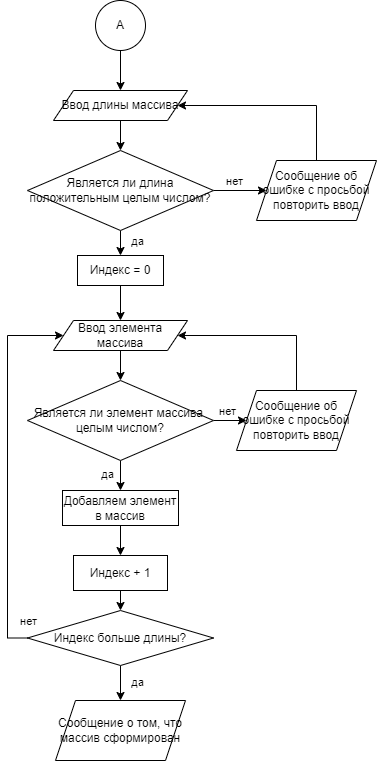

The diagram above was exported from draw.io. Its source (the exported page's mxGraphModel, read from the mxfile embedded in the PNG):
<mxGraphModel dx="1921" dy="901" grid="1" gridSize="10" guides="1" tooltips="1" connect="1" arrows="1" fold="1" page="1" pageScale="1" pageWidth="827" pageHeight="1169" math="0" shadow="0">
  <root>
    <mxCell id="0" />
    <mxCell id="1" parent="0" />
    <mxCell id="9oyZ_8kz7UTgloLfxDsh-12" style="edgeStyle=orthogonalEdgeStyle;rounded=0;orthogonalLoop=1;jettySize=auto;html=1;exitX=0.5;exitY=1;exitDx=0;exitDy=0;entryX=0.5;entryY=0;entryDx=0;entryDy=0;" edge="1" parent="1" source="9oyZ_8kz7UTgloLfxDsh-3" target="9oyZ_8kz7UTgloLfxDsh-5">
      <mxGeometry relative="1" as="geometry" />
    </mxCell>
    <mxCell id="9oyZ_8kz7UTgloLfxDsh-3" value="А" style="ellipse;whiteSpace=wrap;html=1;aspect=fixed;" vertex="1" parent="1">
      <mxGeometry x="389" y="30" width="50" height="50" as="geometry" />
    </mxCell>
    <mxCell id="9oyZ_8kz7UTgloLfxDsh-4" style="edgeStyle=orthogonalEdgeStyle;rounded=0;orthogonalLoop=1;jettySize=auto;html=1;exitX=0.5;exitY=1;exitDx=0;exitDy=0;entryX=0.5;entryY=0;entryDx=0;entryDy=0;" edge="1" parent="1" source="9oyZ_8kz7UTgloLfxDsh-5" target="9oyZ_8kz7UTgloLfxDsh-9">
      <mxGeometry relative="1" as="geometry" />
    </mxCell>
    <mxCell id="9oyZ_8kz7UTgloLfxDsh-5" value="Ввод длины массива" style="shape=parallelogram;perimeter=parallelogramPerimeter;whiteSpace=wrap;html=1;fixedSize=1;" vertex="1" parent="1">
      <mxGeometry x="347" y="120" width="134" height="30" as="geometry" />
    </mxCell>
    <mxCell id="9oyZ_8kz7UTgloLfxDsh-6" style="edgeStyle=orthogonalEdgeStyle;rounded=0;orthogonalLoop=1;jettySize=auto;html=1;exitX=1;exitY=0.5;exitDx=0;exitDy=0;entryX=0;entryY=0.5;entryDx=0;entryDy=0;" edge="1" parent="1" source="9oyZ_8kz7UTgloLfxDsh-9" target="9oyZ_8kz7UTgloLfxDsh-11">
      <mxGeometry relative="1" as="geometry" />
    </mxCell>
    <mxCell id="9oyZ_8kz7UTgloLfxDsh-7" value="нет" style="edgeLabel;html=1;align=center;verticalAlign=middle;resizable=0;points=[];" vertex="1" connectable="0" parent="9oyZ_8kz7UTgloLfxDsh-6">
      <mxGeometry x="-0.2414" y="-1" relative="1" as="geometry">
        <mxPoint y="-11" as="offset" />
      </mxGeometry>
    </mxCell>
    <mxCell id="9oyZ_8kz7UTgloLfxDsh-8" value="да" style="edgeLabel;html=1;align=center;verticalAlign=middle;resizable=0;points=[];" vertex="1" connectable="0" parent="1">
      <mxGeometry x="430" y="300" as="geometry" />
    </mxCell>
    <mxCell id="9oyZ_8kz7UTgloLfxDsh-14" style="edgeStyle=orthogonalEdgeStyle;rounded=0;orthogonalLoop=1;jettySize=auto;html=1;exitX=0.5;exitY=1;exitDx=0;exitDy=0;entryX=0.5;entryY=0;entryDx=0;entryDy=0;" edge="1" parent="1" source="9oyZ_8kz7UTgloLfxDsh-9" target="9oyZ_8kz7UTgloLfxDsh-13">
      <mxGeometry relative="1" as="geometry" />
    </mxCell>
    <mxCell id="9oyZ_8kz7UTgloLfxDsh-17" value="да" style="edgeLabel;html=1;align=center;verticalAlign=middle;resizable=0;points=[];" vertex="1" connectable="0" parent="9oyZ_8kz7UTgloLfxDsh-14">
      <mxGeometry x="-0.2" y="-1" relative="1" as="geometry">
        <mxPoint x="17" as="offset" />
      </mxGeometry>
    </mxCell>
    <mxCell id="9oyZ_8kz7UTgloLfxDsh-9" value="Является ли длина положительным целым числом?" style="rhombus;whiteSpace=wrap;html=1;" vertex="1" parent="1">
      <mxGeometry x="321" y="180" width="186" height="80" as="geometry" />
    </mxCell>
    <mxCell id="9oyZ_8kz7UTgloLfxDsh-10" style="edgeStyle=orthogonalEdgeStyle;rounded=0;orthogonalLoop=1;jettySize=auto;html=1;exitX=0.5;exitY=0;exitDx=0;exitDy=0;entryX=1;entryY=0.5;entryDx=0;entryDy=0;" edge="1" parent="1" source="9oyZ_8kz7UTgloLfxDsh-11" target="9oyZ_8kz7UTgloLfxDsh-5">
      <mxGeometry relative="1" as="geometry">
        <Array as="points">
          <mxPoint x="610" y="135" />
        </Array>
      </mxGeometry>
    </mxCell>
    <mxCell id="9oyZ_8kz7UTgloLfxDsh-11" value="Сообщение об ошибке с просьбой повторить ввод" style="shape=parallelogram;perimeter=parallelogramPerimeter;whiteSpace=wrap;html=1;fixedSize=1;" vertex="1" parent="1">
      <mxGeometry x="550" y="190" width="120" height="60" as="geometry" />
    </mxCell>
    <mxCell id="9oyZ_8kz7UTgloLfxDsh-16" style="edgeStyle=orthogonalEdgeStyle;rounded=0;orthogonalLoop=1;jettySize=auto;html=1;exitX=0.5;exitY=1;exitDx=0;exitDy=0;entryX=0.5;entryY=0;entryDx=0;entryDy=0;" edge="1" parent="1" source="9oyZ_8kz7UTgloLfxDsh-13" target="9oyZ_8kz7UTgloLfxDsh-15">
      <mxGeometry relative="1" as="geometry" />
    </mxCell>
    <mxCell id="9oyZ_8kz7UTgloLfxDsh-13" value="Индекс = 0" style="rounded=0;whiteSpace=wrap;html=1;" vertex="1" parent="1">
      <mxGeometry x="371" y="285" width="86" height="30" as="geometry" />
    </mxCell>
    <mxCell id="9oyZ_8kz7UTgloLfxDsh-20" style="edgeStyle=orthogonalEdgeStyle;rounded=0;orthogonalLoop=1;jettySize=auto;html=1;exitX=0.5;exitY=1;exitDx=0;exitDy=0;entryX=0.5;entryY=0;entryDx=0;entryDy=0;" edge="1" parent="1" source="9oyZ_8kz7UTgloLfxDsh-15" target="9oyZ_8kz7UTgloLfxDsh-18">
      <mxGeometry relative="1" as="geometry" />
    </mxCell>
    <mxCell id="9oyZ_8kz7UTgloLfxDsh-15" value="Ввод элемента массива" style="shape=parallelogram;perimeter=parallelogramPerimeter;whiteSpace=wrap;html=1;fixedSize=1;" vertex="1" parent="1">
      <mxGeometry x="347" y="350" width="134" height="30" as="geometry" />
    </mxCell>
    <mxCell id="9oyZ_8kz7UTgloLfxDsh-22" style="edgeStyle=orthogonalEdgeStyle;rounded=0;orthogonalLoop=1;jettySize=auto;html=1;exitX=1;exitY=0.5;exitDx=0;exitDy=0;entryX=0;entryY=0.5;entryDx=0;entryDy=0;" edge="1" parent="1" source="9oyZ_8kz7UTgloLfxDsh-18" target="9oyZ_8kz7UTgloLfxDsh-21">
      <mxGeometry relative="1" as="geometry" />
    </mxCell>
    <mxCell id="9oyZ_8kz7UTgloLfxDsh-24" value="нет" style="edgeLabel;html=1;align=center;verticalAlign=middle;resizable=0;points=[];" vertex="1" connectable="0" parent="9oyZ_8kz7UTgloLfxDsh-22">
      <mxGeometry x="-0.2381" y="1" relative="1" as="geometry">
        <mxPoint y="-9" as="offset" />
      </mxGeometry>
    </mxCell>
    <mxCell id="9oyZ_8kz7UTgloLfxDsh-26" style="edgeStyle=orthogonalEdgeStyle;rounded=0;orthogonalLoop=1;jettySize=auto;html=1;exitX=0.5;exitY=1;exitDx=0;exitDy=0;entryX=0.5;entryY=0;entryDx=0;entryDy=0;" edge="1" parent="1" source="9oyZ_8kz7UTgloLfxDsh-18" target="9oyZ_8kz7UTgloLfxDsh-25">
      <mxGeometry relative="1" as="geometry" />
    </mxCell>
    <mxCell id="9oyZ_8kz7UTgloLfxDsh-27" value="да" style="edgeLabel;html=1;align=center;verticalAlign=middle;resizable=0;points=[];" vertex="1" connectable="0" parent="9oyZ_8kz7UTgloLfxDsh-26">
      <mxGeometry x="-0.1543" y="-1" relative="1" as="geometry">
        <mxPoint x="-13" as="offset" />
      </mxGeometry>
    </mxCell>
    <mxCell id="9oyZ_8kz7UTgloLfxDsh-18" value="Является ли элемент массива&amp;nbsp; целым числом?" style="rhombus;whiteSpace=wrap;html=1;" vertex="1" parent="1">
      <mxGeometry x="321" y="410" width="186" height="80" as="geometry" />
    </mxCell>
    <mxCell id="9oyZ_8kz7UTgloLfxDsh-23" style="edgeStyle=orthogonalEdgeStyle;rounded=0;orthogonalLoop=1;jettySize=auto;html=1;exitX=0.5;exitY=0;exitDx=0;exitDy=0;entryX=1;entryY=0.5;entryDx=0;entryDy=0;" edge="1" parent="1" source="9oyZ_8kz7UTgloLfxDsh-21" target="9oyZ_8kz7UTgloLfxDsh-15">
      <mxGeometry relative="1" as="geometry">
        <Array as="points">
          <mxPoint x="590" y="365" />
        </Array>
      </mxGeometry>
    </mxCell>
    <mxCell id="9oyZ_8kz7UTgloLfxDsh-21" value="Сообщение об ошибке с просьбой повторить ввод" style="shape=parallelogram;perimeter=parallelogramPerimeter;whiteSpace=wrap;html=1;fixedSize=1;" vertex="1" parent="1">
      <mxGeometry x="530" y="420" width="120" height="60" as="geometry" />
    </mxCell>
    <mxCell id="9oyZ_8kz7UTgloLfxDsh-30" style="edgeStyle=orthogonalEdgeStyle;rounded=0;orthogonalLoop=1;jettySize=auto;html=1;exitX=0.5;exitY=1;exitDx=0;exitDy=0;entryX=0.5;entryY=0;entryDx=0;entryDy=0;" edge="1" parent="1" source="9oyZ_8kz7UTgloLfxDsh-25" target="9oyZ_8kz7UTgloLfxDsh-29">
      <mxGeometry relative="1" as="geometry" />
    </mxCell>
    <mxCell id="9oyZ_8kz7UTgloLfxDsh-25" value="Добавляем элемент в массив" style="rounded=0;whiteSpace=wrap;html=1;" vertex="1" parent="1">
      <mxGeometry x="356" y="520" width="116" height="35" as="geometry" />
    </mxCell>
    <mxCell id="9oyZ_8kz7UTgloLfxDsh-33" style="edgeStyle=orthogonalEdgeStyle;rounded=0;orthogonalLoop=1;jettySize=auto;html=1;exitX=0.5;exitY=1;exitDx=0;exitDy=0;entryX=0.5;entryY=0;entryDx=0;entryDy=0;" edge="1" parent="1" source="9oyZ_8kz7UTgloLfxDsh-29" target="9oyZ_8kz7UTgloLfxDsh-32">
      <mxGeometry relative="1" as="geometry" />
    </mxCell>
    <mxCell id="9oyZ_8kz7UTgloLfxDsh-29" value="Индекс + 1" style="rounded=0;whiteSpace=wrap;html=1;" vertex="1" parent="1">
      <mxGeometry x="367" y="585" width="94" height="35" as="geometry" />
    </mxCell>
    <mxCell id="9oyZ_8kz7UTgloLfxDsh-34" style="edgeStyle=orthogonalEdgeStyle;rounded=0;orthogonalLoop=1;jettySize=auto;html=1;exitX=0;exitY=0.5;exitDx=0;exitDy=0;entryX=0;entryY=0.5;entryDx=0;entryDy=0;" edge="1" parent="1" source="9oyZ_8kz7UTgloLfxDsh-32" target="9oyZ_8kz7UTgloLfxDsh-15">
      <mxGeometry relative="1" as="geometry">
        <Array as="points">
          <mxPoint x="301" y="668" />
          <mxPoint x="301" y="365" />
        </Array>
      </mxGeometry>
    </mxCell>
    <mxCell id="9oyZ_8kz7UTgloLfxDsh-35" value="нет" style="edgeLabel;html=1;align=center;verticalAlign=middle;resizable=0;points=[];" vertex="1" connectable="0" parent="9oyZ_8kz7UTgloLfxDsh-34">
      <mxGeometry x="-0.8785" y="-1" relative="1" as="geometry">
        <mxPoint x="19" y="-14" as="offset" />
      </mxGeometry>
    </mxCell>
    <mxCell id="9oyZ_8kz7UTgloLfxDsh-37" style="edgeStyle=orthogonalEdgeStyle;rounded=0;orthogonalLoop=1;jettySize=auto;html=1;exitX=0.5;exitY=1;exitDx=0;exitDy=0;entryX=0.5;entryY=0;entryDx=0;entryDy=0;" edge="1" parent="1" source="9oyZ_8kz7UTgloLfxDsh-32" target="9oyZ_8kz7UTgloLfxDsh-36">
      <mxGeometry relative="1" as="geometry" />
    </mxCell>
    <mxCell id="9oyZ_8kz7UTgloLfxDsh-38" value="да" style="edgeLabel;html=1;align=center;verticalAlign=middle;resizable=0;points=[];" vertex="1" connectable="0" parent="9oyZ_8kz7UTgloLfxDsh-37">
      <mxGeometry x="-0.0748" y="-2" relative="1" as="geometry">
        <mxPoint x="18" as="offset" />
      </mxGeometry>
    </mxCell>
    <mxCell id="9oyZ_8kz7UTgloLfxDsh-32" value="Индекс больше длины?" style="rhombus;whiteSpace=wrap;html=1;" vertex="1" parent="1">
      <mxGeometry x="321" y="640" width="186" height="55" as="geometry" />
    </mxCell>
    <mxCell id="9oyZ_8kz7UTgloLfxDsh-36" value="Сообщение о том, что массив сформирован" style="shape=parallelogram;perimeter=parallelogramPerimeter;whiteSpace=wrap;html=1;fixedSize=1;" vertex="1" parent="1">
      <mxGeometry x="349" y="730" width="130" height="60" as="geometry" />
    </mxCell>
  </root>
</mxGraphModel>